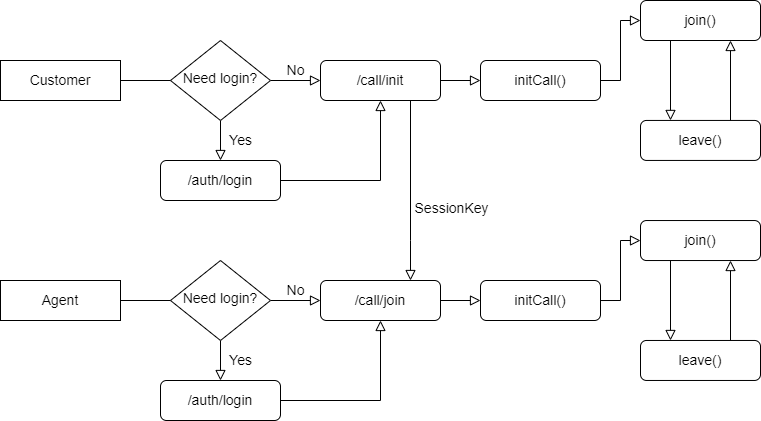

The diagram above was exported from draw.io. Its source (the exported page's mxGraphModel, read from the mxfile embedded in the PNG):
<mxGraphModel dx="868" dy="450" grid="1" gridSize="10" guides="1" tooltips="1" connect="1" arrows="1" fold="1" page="1" pageScale="1" pageWidth="827" pageHeight="1169" math="0" shadow="0">
  <root>
    <mxCell id="WIyWlLk6GJQsqaUBKTNV-0" />
    <mxCell id="WIyWlLk6GJQsqaUBKTNV-1" parent="WIyWlLk6GJQsqaUBKTNV-0" />
    <mxCell id="WIyWlLk6GJQsqaUBKTNV-2" value="" style="rounded=0;html=1;jettySize=auto;orthogonalLoop=1;fontSize=14;endArrow=block;endFill=0;endSize=8;strokeWidth=1;shadow=0;labelBackgroundColor=none;edgeStyle=orthogonalEdgeStyle;" parent="WIyWlLk6GJQsqaUBKTNV-1" source="WIyWlLk6GJQsqaUBKTNV-3" edge="1">
      <mxGeometry relative="1" as="geometry">
        <mxPoint x="260" y="160" as="targetPoint" />
      </mxGeometry>
    </mxCell>
    <mxCell id="WIyWlLk6GJQsqaUBKTNV-3" value="Customer" style="rounded=0;whiteSpace=wrap;html=1;fontSize=14;glass=0;strokeWidth=1;shadow=0;" parent="WIyWlLk6GJQsqaUBKTNV-1" vertex="1">
      <mxGeometry x="40" y="180" width="120" height="40" as="geometry" />
    </mxCell>
    <mxCell id="WIyWlLk6GJQsqaUBKTNV-4" value="Yes" style="rounded=0;html=1;jettySize=auto;orthogonalLoop=1;fontSize=14;endArrow=block;endFill=0;endSize=8;strokeWidth=1;shadow=0;labelBackgroundColor=none;edgeStyle=orthogonalEdgeStyle;" parent="WIyWlLk6GJQsqaUBKTNV-1" source="WIyWlLk6GJQsqaUBKTNV-6" edge="1">
      <mxGeometry y="20" relative="1" as="geometry">
        <mxPoint as="offset" />
        <mxPoint x="260" y="280" as="targetPoint" />
      </mxGeometry>
    </mxCell>
    <mxCell id="WIyWlLk6GJQsqaUBKTNV-5" value="No" style="edgeStyle=orthogonalEdgeStyle;rounded=0;html=1;jettySize=auto;orthogonalLoop=1;fontSize=14;endArrow=block;endFill=0;endSize=8;strokeWidth=1;shadow=0;labelBackgroundColor=none;" parent="WIyWlLk6GJQsqaUBKTNV-1" source="WIyWlLk6GJQsqaUBKTNV-6" target="WIyWlLk6GJQsqaUBKTNV-7" edge="1">
      <mxGeometry y="10" relative="1" as="geometry">
        <mxPoint as="offset" />
      </mxGeometry>
    </mxCell>
    <mxCell id="WIyWlLk6GJQsqaUBKTNV-6" value="Need login?" style="rhombus;whiteSpace=wrap;html=1;shadow=0;fontFamily=Helvetica;fontSize=14;align=center;strokeWidth=1;spacing=6;spacingTop=-4;" parent="WIyWlLk6GJQsqaUBKTNV-1" vertex="1">
      <mxGeometry x="210" y="160" width="100" height="80" as="geometry" />
    </mxCell>
    <mxCell id="l9xtl33Y9-oieRb4ydS_-6" value="" style="edgeStyle=orthogonalEdgeStyle;rounded=0;orthogonalLoop=1;jettySize=auto;html=1;endArrow=block;endFill=0;endSize=8;fontSize=14;" edge="1" parent="WIyWlLk6GJQsqaUBKTNV-1" source="WIyWlLk6GJQsqaUBKTNV-7">
      <mxGeometry relative="1" as="geometry">
        <mxPoint x="520" y="200" as="targetPoint" />
      </mxGeometry>
    </mxCell>
    <mxCell id="WIyWlLk6GJQsqaUBKTNV-7" value="/call/init" style="rounded=1;whiteSpace=wrap;html=1;fontSize=14;glass=0;strokeWidth=1;shadow=0;" parent="WIyWlLk6GJQsqaUBKTNV-1" vertex="1">
      <mxGeometry x="360" y="180" width="120" height="40" as="geometry" />
    </mxCell>
    <mxCell id="l9xtl33Y9-oieRb4ydS_-4" value="" style="edgeStyle=orthogonalEdgeStyle;rounded=0;orthogonalLoop=1;jettySize=auto;html=1;entryX=0.5;entryY=1;entryDx=0;entryDy=0;endArrow=block;endFill=0;endSize=8;fontSize=14;" edge="1" parent="WIyWlLk6GJQsqaUBKTNV-1" source="l9xtl33Y9-oieRb4ydS_-3" target="WIyWlLk6GJQsqaUBKTNV-7">
      <mxGeometry relative="1" as="geometry" />
    </mxCell>
    <mxCell id="l9xtl33Y9-oieRb4ydS_-3" value="/auth/login" style="rounded=1;whiteSpace=wrap;html=1;fontSize=14;glass=0;strokeWidth=1;shadow=0;" vertex="1" parent="WIyWlLk6GJQsqaUBKTNV-1">
      <mxGeometry x="200" y="280" width="120" height="40" as="geometry" />
    </mxCell>
    <mxCell id="l9xtl33Y9-oieRb4ydS_-7" value="initCall()" style="rounded=1;whiteSpace=wrap;html=1;fontSize=14;glass=0;strokeWidth=1;shadow=0;" vertex="1" parent="WIyWlLk6GJQsqaUBKTNV-1">
      <mxGeometry x="520" y="180" width="120" height="40" as="geometry" />
    </mxCell>
    <mxCell id="l9xtl33Y9-oieRb4ydS_-8" value="" style="rounded=0;html=1;jettySize=auto;orthogonalLoop=1;fontSize=14;endArrow=block;endFill=0;endSize=8;strokeWidth=1;shadow=0;labelBackgroundColor=none;edgeStyle=orthogonalEdgeStyle;" edge="1" parent="WIyWlLk6GJQsqaUBKTNV-1" source="l9xtl33Y9-oieRb4ydS_-9">
      <mxGeometry relative="1" as="geometry">
        <mxPoint x="260" y="380" as="targetPoint" />
      </mxGeometry>
    </mxCell>
    <mxCell id="l9xtl33Y9-oieRb4ydS_-9" value="Agent" style="rounded=0;whiteSpace=wrap;html=1;fontSize=14;glass=0;strokeWidth=1;shadow=0;" vertex="1" parent="WIyWlLk6GJQsqaUBKTNV-1">
      <mxGeometry x="40" y="400" width="120" height="40" as="geometry" />
    </mxCell>
    <mxCell id="l9xtl33Y9-oieRb4ydS_-10" value="Yes" style="rounded=0;html=1;jettySize=auto;orthogonalLoop=1;fontSize=14;endArrow=block;endFill=0;endSize=8;strokeWidth=1;shadow=0;labelBackgroundColor=none;edgeStyle=orthogonalEdgeStyle;" edge="1" parent="WIyWlLk6GJQsqaUBKTNV-1" source="l9xtl33Y9-oieRb4ydS_-12">
      <mxGeometry y="20" relative="1" as="geometry">
        <mxPoint as="offset" />
        <mxPoint x="260" y="500" as="targetPoint" />
      </mxGeometry>
    </mxCell>
    <mxCell id="l9xtl33Y9-oieRb4ydS_-11" value="No" style="edgeStyle=orthogonalEdgeStyle;rounded=0;html=1;jettySize=auto;orthogonalLoop=1;fontSize=14;endArrow=block;endFill=0;endSize=8;strokeWidth=1;shadow=0;labelBackgroundColor=none;" edge="1" parent="WIyWlLk6GJQsqaUBKTNV-1" source="l9xtl33Y9-oieRb4ydS_-12" target="l9xtl33Y9-oieRb4ydS_-14">
      <mxGeometry y="10" relative="1" as="geometry">
        <mxPoint as="offset" />
      </mxGeometry>
    </mxCell>
    <mxCell id="l9xtl33Y9-oieRb4ydS_-12" value="Need login?" style="rhombus;whiteSpace=wrap;html=1;shadow=0;fontFamily=Helvetica;fontSize=14;align=center;strokeWidth=1;spacing=6;spacingTop=-4;" vertex="1" parent="WIyWlLk6GJQsqaUBKTNV-1">
      <mxGeometry x="210" y="380" width="100" height="80" as="geometry" />
    </mxCell>
    <mxCell id="l9xtl33Y9-oieRb4ydS_-13" value="" style="edgeStyle=orthogonalEdgeStyle;rounded=0;orthogonalLoop=1;jettySize=auto;html=1;endArrow=block;endFill=0;endSize=8;fontSize=14;" edge="1" parent="WIyWlLk6GJQsqaUBKTNV-1" source="l9xtl33Y9-oieRb4ydS_-14">
      <mxGeometry relative="1" as="geometry">
        <mxPoint x="520" y="420" as="targetPoint" />
      </mxGeometry>
    </mxCell>
    <mxCell id="l9xtl33Y9-oieRb4ydS_-14" value="/call/join" style="rounded=1;whiteSpace=wrap;html=1;fontSize=14;glass=0;strokeWidth=1;shadow=0;" vertex="1" parent="WIyWlLk6GJQsqaUBKTNV-1">
      <mxGeometry x="360" y="400" width="120" height="40" as="geometry" />
    </mxCell>
    <mxCell id="l9xtl33Y9-oieRb4ydS_-15" value="" style="edgeStyle=orthogonalEdgeStyle;rounded=0;orthogonalLoop=1;jettySize=auto;html=1;entryX=0.5;entryY=1;entryDx=0;entryDy=0;endArrow=block;endFill=0;endSize=8;fontSize=14;" edge="1" parent="WIyWlLk6GJQsqaUBKTNV-1" source="l9xtl33Y9-oieRb4ydS_-16" target="l9xtl33Y9-oieRb4ydS_-14">
      <mxGeometry relative="1" as="geometry" />
    </mxCell>
    <mxCell id="l9xtl33Y9-oieRb4ydS_-16" value="/auth/login" style="rounded=1;whiteSpace=wrap;html=1;fontSize=14;glass=0;strokeWidth=1;shadow=0;" vertex="1" parent="WIyWlLk6GJQsqaUBKTNV-1">
      <mxGeometry x="200" y="500" width="120" height="40" as="geometry" />
    </mxCell>
    <mxCell id="l9xtl33Y9-oieRb4ydS_-17" value="initCall()" style="rounded=1;whiteSpace=wrap;html=1;fontSize=14;glass=0;strokeWidth=1;shadow=0;" vertex="1" parent="WIyWlLk6GJQsqaUBKTNV-1">
      <mxGeometry x="520" y="400" width="120" height="40" as="geometry" />
    </mxCell>
    <mxCell id="l9xtl33Y9-oieRb4ydS_-19" value="" style="edgeStyle=orthogonalEdgeStyle;rounded=0;orthogonalLoop=1;jettySize=auto;html=1;endArrow=block;endFill=0;endSize=8;exitX=0.75;exitY=1;exitDx=0;exitDy=0;fontSize=14;" edge="1" parent="WIyWlLk6GJQsqaUBKTNV-1" source="WIyWlLk6GJQsqaUBKTNV-7" target="l9xtl33Y9-oieRb4ydS_-14">
      <mxGeometry relative="1" as="geometry">
        <mxPoint x="390" y="350.0588235294118" as="sourcePoint" />
        <mxPoint x="438" y="390" as="targetPoint" />
        <Array as="points">
          <mxPoint x="450" y="360" />
          <mxPoint x="450" y="360" />
        </Array>
      </mxGeometry>
    </mxCell>
    <mxCell id="l9xtl33Y9-oieRb4ydS_-20" value="SessionKey" style="edgeLabel;html=1;align=center;verticalAlign=middle;resizable=0;points=[];fontSize=14;" vertex="1" connectable="0" parent="l9xtl33Y9-oieRb4ydS_-19">
      <mxGeometry x="0.1941" y="1" relative="1" as="geometry">
        <mxPoint x="39" as="offset" />
      </mxGeometry>
    </mxCell>
    <mxCell id="l9xtl33Y9-oieRb4ydS_-23" value="" style="edgeStyle=orthogonalEdgeStyle;rounded=0;orthogonalLoop=1;jettySize=auto;html=1;endArrow=block;endFill=0;endSize=8;entryX=0;entryY=0.5;entryDx=0;entryDy=0;fontSize=14;" edge="1" parent="WIyWlLk6GJQsqaUBKTNV-1" target="l9xtl33Y9-oieRb4ydS_-24">
      <mxGeometry relative="1" as="geometry">
        <mxPoint x="640" y="200" as="sourcePoint" />
        <mxPoint x="680" y="200" as="targetPoint" />
      </mxGeometry>
    </mxCell>
    <mxCell id="l9xtl33Y9-oieRb4ydS_-24" value="join()" style="rounded=1;whiteSpace=wrap;html=1;fontSize=14;glass=0;strokeWidth=1;shadow=0;" vertex="1" parent="WIyWlLk6GJQsqaUBKTNV-1">
      <mxGeometry x="680" y="120" width="120" height="40" as="geometry" />
    </mxCell>
    <mxCell id="l9xtl33Y9-oieRb4ydS_-27" value="leave()" style="rounded=1;whiteSpace=wrap;html=1;fontSize=14;glass=0;strokeWidth=1;shadow=0;" vertex="1" parent="WIyWlLk6GJQsqaUBKTNV-1">
      <mxGeometry x="680" y="239.94" width="120" height="40" as="geometry" />
    </mxCell>
    <mxCell id="l9xtl33Y9-oieRb4ydS_-28" value="" style="edgeStyle=orthogonalEdgeStyle;rounded=0;orthogonalLoop=1;jettySize=auto;html=1;endArrow=block;endFill=0;endSize=8;entryX=0.25;entryY=0;entryDx=0;entryDy=0;exitX=0.25;exitY=1;exitDx=0;exitDy=0;fontSize=14;" edge="1" parent="WIyWlLk6GJQsqaUBKTNV-1" source="l9xtl33Y9-oieRb4ydS_-24" target="l9xtl33Y9-oieRb4ydS_-27">
      <mxGeometry relative="1" as="geometry">
        <mxPoint x="650" y="210" as="sourcePoint" />
        <mxPoint x="690" y="150" as="targetPoint" />
      </mxGeometry>
    </mxCell>
    <mxCell id="l9xtl33Y9-oieRb4ydS_-29" value="" style="edgeStyle=orthogonalEdgeStyle;rounded=0;orthogonalLoop=1;jettySize=auto;html=1;endArrow=block;endFill=0;endSize=8;entryX=0.75;entryY=1;entryDx=0;entryDy=0;exitX=0.75;exitY=0;exitDx=0;exitDy=0;fontSize=14;" edge="1" parent="WIyWlLk6GJQsqaUBKTNV-1" source="l9xtl33Y9-oieRb4ydS_-27" target="l9xtl33Y9-oieRb4ydS_-24">
      <mxGeometry relative="1" as="geometry">
        <mxPoint x="720" y="170" as="sourcePoint" />
        <mxPoint x="720" y="249.94000000000005" as="targetPoint" />
      </mxGeometry>
    </mxCell>
    <mxCell id="l9xtl33Y9-oieRb4ydS_-30" value="" style="edgeStyle=orthogonalEdgeStyle;rounded=0;orthogonalLoop=1;jettySize=auto;html=1;endArrow=block;endFill=0;endSize=8;entryX=0;entryY=0.5;entryDx=0;entryDy=0;fontSize=14;" edge="1" parent="WIyWlLk6GJQsqaUBKTNV-1" target="l9xtl33Y9-oieRb4ydS_-31">
      <mxGeometry relative="1" as="geometry">
        <mxPoint x="640" y="420.03" as="sourcePoint" />
        <mxPoint x="680" y="420.03" as="targetPoint" />
      </mxGeometry>
    </mxCell>
    <mxCell id="l9xtl33Y9-oieRb4ydS_-31" value="join()" style="rounded=1;whiteSpace=wrap;html=1;fontSize=14;glass=0;strokeWidth=1;shadow=0;" vertex="1" parent="WIyWlLk6GJQsqaUBKTNV-1">
      <mxGeometry x="680" y="340.03" width="120" height="40" as="geometry" />
    </mxCell>
    <mxCell id="l9xtl33Y9-oieRb4ydS_-32" value="leave()" style="rounded=1;whiteSpace=wrap;html=1;fontSize=14;glass=0;strokeWidth=1;shadow=0;" vertex="1" parent="WIyWlLk6GJQsqaUBKTNV-1">
      <mxGeometry x="680" y="459.97" width="120" height="40" as="geometry" />
    </mxCell>
    <mxCell id="l9xtl33Y9-oieRb4ydS_-33" value="" style="edgeStyle=orthogonalEdgeStyle;rounded=0;orthogonalLoop=1;jettySize=auto;html=1;endArrow=block;endFill=0;endSize=8;entryX=0.25;entryY=0;entryDx=0;entryDy=0;exitX=0.25;exitY=1;exitDx=0;exitDy=0;fontSize=14;" edge="1" parent="WIyWlLk6GJQsqaUBKTNV-1" source="l9xtl33Y9-oieRb4ydS_-31" target="l9xtl33Y9-oieRb4ydS_-32">
      <mxGeometry relative="1" as="geometry">
        <mxPoint x="650" y="430.03" as="sourcePoint" />
        <mxPoint x="690" y="370.03" as="targetPoint" />
      </mxGeometry>
    </mxCell>
    <mxCell id="l9xtl33Y9-oieRb4ydS_-34" value="" style="edgeStyle=orthogonalEdgeStyle;rounded=0;orthogonalLoop=1;jettySize=auto;html=1;endArrow=block;endFill=0;endSize=8;entryX=0.75;entryY=1;entryDx=0;entryDy=0;exitX=0.75;exitY=0;exitDx=0;exitDy=0;fontSize=14;" edge="1" parent="WIyWlLk6GJQsqaUBKTNV-1" source="l9xtl33Y9-oieRb4ydS_-32" target="l9xtl33Y9-oieRb4ydS_-31">
      <mxGeometry relative="1" as="geometry">
        <mxPoint x="720" y="390.03" as="sourcePoint" />
        <mxPoint x="720" y="469.97" as="targetPoint" />
      </mxGeometry>
    </mxCell>
  </root>
</mxGraphModel>